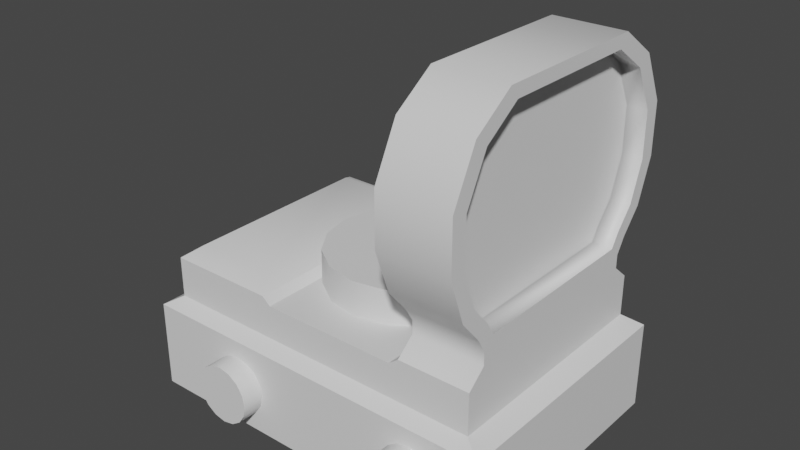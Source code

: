 # Source: sight.blend  (saved by Blender 2.81.16; exported with 4.5.12 LTS)
import bpy
from mathutils import Matrix  # noqa: F401  (used for matrix-valued properties, if any)

bpy.ops.wm.read_factory_settings(use_empty=True)
scene = bpy.context.scene
scene.name = 'Scene'

# ---- collections
col_collection = bpy.data.collections.new('Collection'); scene.collection.children.link(col_collection)

# ---- materials (node trees are filled in below, after node groups)
mat_none = bpy.data.materials.new('None')
mat_none.use_transparent_shadow = False

# ---- material node trees
mat_none.use_nodes = True; mat_none.node_tree.nodes.clear()
_N = mat_none.node_tree.nodes; _L = mat_none.node_tree.links
n0 = _N.new('ShaderNodeOutputMaterial'); n0.name = 'Material Output'; n0.location = (300, 300)
n1 = _N.new('ShaderNodeBsdfPrincipled'); n1.name = 'Principled BSDF'; n1.location = (10, 300)
n1.distribution = 'GGX'
n1.subsurface_method = 'BURLEY'
n1.inputs[3].default_value = 1.45
n1.inputs[27].default_value = (0.0, 0.0, 0.0, 1.0)
n1.inputs[28].default_value = 1.0
_L.new(n1.outputs[0], n0.inputs[0])
n0.is_active_output = True

# ---- world
world_world = bpy.data.worlds.new('World'); scene.world = world_world
world_world.use_nodes = True; world_world.node_tree.nodes.clear()
_N = world_world.node_tree.nodes; _L = world_world.node_tree.links
n0 = _N.new('ShaderNodeOutputWorld'); n0.name = 'World Output'; n0.location = (300, 300)
n1 = _N.new('ShaderNodeBackground'); n1.name = 'Background'; n1.location = (10, 300)
n1.inputs[0].default_value = (0.05088, 0.05088, 0.05088, 1.0)
_L.new(n1.outputs[0], n0.inputs[0])
n0.is_active_output = True
world_world.color = (0.05088, 0.05088, 0.05088)
world_world.use_sun_shadow = False
world_world.sun_shadow_jitter_overblur = 0.0

# ---- meshes
me_cylinder = bpy.data.meshes.new('Cylinder')
me_cylinder.from_pydata([(-0.09293, -0.1197, 0.0258), (-0.09293, -0.1412, 0.0258), (-0.08243, -0.1412, 0.02372), (-0.08243, -0.1197, 0.02372), (-0.07354, -0.1412, 0.01777), (-0.07354, -0.1197, 0.01777), (-0.06759, -0.1412, 0.008877), (-0.06759, -0.1197, 0.008877), (-0.06551, -0.1412, -0.001617), (-0.06551, -0.1197, -0.001617), (-0.06759, -0.1412, -0.01211), (-0.06759, -0.1197, -0.01211), (-0.07354, -0.1412, -0.02101), (-0.07354, -0.1197, -0.02101), (-0.08243, -0.1412, -0.02695), (-0.08243, -0.1197, -0.02695), (-0.09293, -0.1412, -0.02904), (-0.09293, -0.1197, -0.02904), (-0.1034, -0.1412, -0.02695), (-0.1034, -0.1197, -0.02695), (-0.1123, -0.1412, -0.02101), (-0.1123, -0.1197, -0.02101), (-0.1183, -0.1412, -0.01211), (-0.1183, -0.1197, -0.01211), (-0.1203, -0.1412, -0.001617), (-0.1203, -0.1197, -0.001617), (-0.1183, -0.1412, 0.008877), (-0.1183, -0.1197, 0.008877), (-0.1123, -0.1412, 0.01777), (-0.1123, -0.1197, 0.01777), (-0.1034, -0.1412, 0.02372), (-0.1034, -0.1197, 0.02372), (0.09293, -0.1197, 0.0258), (0.08243, -0.1197, 0.02372), (0.08243, -0.1412, 0.02372), (0.09293, -0.1412, 0.0258), (0.07354, -0.1197, 0.01777), (0.07354, -0.1412, 0.01777), (0.06759, -0.1197, 0.008877), (0.06759, -0.1412, 0.008877), (0.06551, -0.1197, -0.001617), (0.06551, -0.1412, -0.001617), (0.06759, -0.1197, -0.01211), (0.06759, -0.1412, -0.01211), (0.07354, -0.1197, -0.02101), (0.07354, -0.1412, -0.02101), (0.08243, -0.1197, -0.02695), (0.08243, -0.1412, -0.02695), (0.09293, -0.1197, -0.02904), (0.09293, -0.1412, -0.02904), (0.1034, -0.1197, -0.02695), (0.1034, -0.1412, -0.02695), (0.1123, -0.1197, -0.02101), (0.1123, -0.1412, -0.02101), (0.1183, -0.1197, -0.01211), (0.1183, -0.1412, -0.01211), (0.1203, -0.1197, -0.001617), (0.1203, -0.1412, -0.001617), (0.1183, -0.1197, 0.008877), (0.1183, -0.1412, 0.008877), (0.1123, -0.1197, 0.01777), (0.1123, -0.1412, 0.01777), (0.1034, -0.1412, 0.02372), (0.1034, -0.1197, 0.02372), (-0.09293, 0.1197, 0.0258), (-0.08243, 0.1197, 0.02372), (-0.08243, 0.1412, 0.02372), (-0.09293, 0.1412, 0.0258), (-0.07354, 0.1197, 0.01777), (-0.07354, 0.1412, 0.01777), (-0.06759, 0.1197, 0.008877), (-0.06759, 0.1412, 0.008877), (-0.06551, 0.1197, -0.001617), (-0.06551, 0.1412, -0.001617), (-0.06759, 0.1197, -0.01211), (-0.06759, 0.1412, -0.01211), (-0.07354, 0.1197, -0.02101), (-0.07354, 0.1412, -0.02101), (-0.08243, 0.1197, -0.02695), (-0.08243, 0.1412, -0.02695), (-0.09293, 0.1197, -0.02904), (-0.09293, 0.1412, -0.02904), (-0.1034, 0.1197, -0.02695), (-0.1034, 0.1412, -0.02695), (-0.1123, 0.1197, -0.02101), (-0.1123, 0.1412, -0.02101), (-0.1183, 0.1197, -0.01211), (-0.1183, 0.1412, -0.01211), (-0.1203, 0.1197, -0.001617), (-0.1203, 0.1412, -0.001617), (-0.1183, 0.1197, 0.008877), (-0.1183, 0.1412, 0.008877), (-0.1123, 0.1197, 0.01777), (-0.1123, 0.1412, 0.01777), (-0.1034, 0.1412, 0.02372), (-0.1034, 0.1197, 0.02372), (0.09293, 0.1197, 0.0258), (0.09293, 0.1412, 0.0258), (0.08243, 0.1412, 0.02372), (0.08243, 0.1197, 0.02372), (0.07354, 0.1412, 0.01777), (0.07354, 0.1197, 0.01777), (0.06759, 0.1412, 0.008877), (0.06759, 0.1197, 0.008877), (0.06551, 0.1412, -0.001617), (0.06551, 0.1197, -0.001617), (0.06759, 0.1412, -0.01211), (0.06759, 0.1197, -0.01211), (0.07354, 0.1412, -0.02101), (0.07354, 0.1197, -0.02101), (0.08243, 0.1412, -0.02695), (0.08243, 0.1197, -0.02695), (0.09293, 0.1412, -0.02904), (0.09293, 0.1197, -0.02904), (0.1034, 0.1412, -0.02695), (0.1034, 0.1197, -0.02695), (0.1123, 0.1412, -0.02101), (0.1123, 0.1197, -0.02101), (0.1183, 0.1412, -0.01211), (0.1183, 0.1197, -0.01211), (0.1203, 0.1412, -0.001617), (0.1203, 0.1197, -0.001617), (0.1183, 0.1412, 0.008877), (0.1183, 0.1197, 0.008877), (0.1123, 0.1412, 0.01777), (0.1123, 0.1197, 0.01777), (0.1034, 0.1412, 0.02372), (0.1034, 0.1197, 0.02372), (-0.1872, -0.1211, -0.04046), (-0.1872, -0.1211, 0.0417), (-0.1872, 0.1211, 0.0417), (-0.1872, 0.1211, -0.04046), (0.1566, 0.1211, -0.04046), (0.1566, 0.1211, 0.0417), (0.1566, -0.1211, 0.0417), (0.1566, -0.1211, -0.04046), (-0.1729, 0.1102, -0.051), (-0.1729, -0.1102, -0.051), (0.1394, 0.1092, 0.05121), (0.1394, -0.1092, 0.05121), (0.1394, -0.1111, 0.284), (0.1394, -0.1336, 0.2387), (0.1394, -0.1189, 0.2347), (0.1394, -0.09892, 0.2751), (-0.1716, -0.1092, 0.05121), (-0.1716, 0.1092, 0.05121), (0.1394, 0.1189, 0.1924), (0.1394, 0.1062, 0.1568), (0.1394, 0.1193, 0.1511), (0.1394, 0.1336, 0.1911), (0.06466, 0.1092, 0.08248), (-0.06219, 0.1092, 0.08248), (0.1423, -0.1102, -0.051), (0.1423, 0.1102, -0.051), (0.06466, -0.1092, 0.08248), (-0.06219, -0.1092, 0.08248), (0.1394, 0.09892, 0.2751), (0.1394, 0.1189, 0.2347), (0.1394, 0.1336, 0.2387), (0.1394, 0.1111, 0.284), (-0.07, -0.1092, 0.08929), (-0.07, 0.1092, 0.08929), (-0.08477, 0.09135, 0.09767), (-0.08477, -0.09135, 0.09767), (0.07367, -0.1111, 0.284), (0.07367, -0.09892, 0.2751), (0.07367, -0.1189, 0.2347), (0.07367, -0.1336, 0.2387), (0.1394, 0.09255, 0.116), (0.1394, 0.101, 0.1299), (0.1394, 0.08993, 0.1379), (0.1394, 0.08237, 0.1256), (0.07367, -0.08237, 0.1256), (0.07367, 0.08237, 0.1256), (0.07367, 0.09255, 0.116), (0.07367, 0.09255, 0.1035), (0.07367, -0.09255, 0.1035), (0.07367, -0.09255, 0.116), (0.07367, 0.1189, 0.2347), (0.07367, 0.1336, 0.2387), (0.07367, 0.1336, 0.1911), (0.07367, 0.1189, 0.1924), (0.1394, -0.06614, 0.2978), (0.1394, 0.06614, 0.2978), (0.1394, 0.07431, 0.3095), (0.1394, -0.07431, 0.3095), (0.07367, -0.07431, 0.3095), (0.07367, -0.06614, 0.2978), (0.1208, 0.1062, 0.1568), (0.1208, 0.1189, 0.1924), (0.07367, 0.1092, 0.08929), (0.1394, 0.1092, 0.08929), (0.07367, -0.1189, 0.1924), (0.07367, -0.1336, 0.1911), (0.1394, -0.1336, 0.1911), (0.1394, -0.1189, 0.1924), (0.1394, -0.09255, 0.1035), (0.1394, 0.09255, 0.1035), (0.1394, -0.09255, 0.116), (0.07367, -0.1092, 0.08929), (0.07367, 0.1062, 0.1568), (0.07367, 0.1193, 0.1511), (0.1394, -0.1062, 0.1568), (0.1208, -0.1062, 0.1568), (0.1208, -0.1189, 0.1924), (-0.1716, 0.1092, 0.08929), (-0.161, 0.09135, 0.09767), (-0.1716, -0.1092, 0.08929), (-0.161, -0.09135, 0.09767), (0.1394, -0.1092, 0.08929), (0.07367, 0.101, 0.1299), (0.07367, 0.07431, 0.3095), (0.07367, 0.06614, 0.2978), (0.09223, -0.09892, 0.2751), (0.09223, -0.06614, 0.2978), (0.1394, -0.101, 0.1299), (0.07367, -0.101, 0.1299), (0.07367, -0.1193, 0.1511), (0.1394, -0.1193, 0.1511), (0.07367, 0.1111, 0.284), (0.1394, -0.08993, 0.1379), (0.1394, -0.08237, 0.1256), (0.07367, 0.09892, 0.2751), (0.1208, 0.08237, 0.1256), (0.1208, 0.08993, 0.1379), (0.09223, 0.08237, 0.1256), (0.09223, -0.08237, 0.1256), (0.1208, 0.09892, 0.2751), (0.1208, 0.06614, 0.2978), (0.09223, 0.09892, 0.2751), (0.09223, 0.1189, 0.2347), (0.1208, 0.1189, 0.2347), (0.1208, -0.1189, 0.2347), (0.07367, -0.1062, 0.1568), (0.09223, 0.06614, 0.2978), (0.09223, -0.1189, 0.2347), (0.1208, -0.08993, 0.1379), (0.1208, -0.08237, 0.1256), (0.09223, -0.1062, 0.1568), (0.09223, -0.1189, 0.1924), (0.07367, -0.08993, 0.1379), (-0.001465, 0.0763, 0.07883), (-0.001465, 0.0763, 0.1145), (0.02773, 0.07049, 0.1145), (0.02773, 0.07049, 0.07883), (0.05249, 0.05395, 0.1145), (0.05249, 0.05395, 0.07883), (0.06903, 0.0292, 0.1145), (0.06903, 0.0292, 0.07883), (0.07483, -1.865e-08, 0.1145), (0.07483, -1.284e-08, 0.07883), (0.06903, -0.0292, 0.1145), (0.06903, -0.0292, 0.07883), (0.05249, -0.05395, 0.1145), (0.05249, -0.05395, 0.07883), (0.02773, -0.07049, 0.1145), (0.02773, -0.07049, 0.07883), (-0.001465, -0.0763, 0.1145), (-0.001465, -0.0763, 0.07883), (-0.03066, -0.07049, 0.1145), (-0.03066, -0.07049, 0.07883), (-0.05542, -0.05395, 0.1145), (-0.05542, -0.05395, 0.07883), (-0.07196, -0.0292, 0.1145), (-0.07196, -0.0292, 0.07883), (-0.07776, -1.865e-08, 0.1145), (-0.07776, -1.284e-08, 0.07883), (-0.07196, 0.0292, 0.1145), (-0.07196, 0.0292, 0.07883), (-0.05542, 0.05395, 0.1145), (-0.05542, 0.05395, 0.07883), (-0.03066, 0.07049, 0.1145), (-0.03066, 0.07049, 0.07883), (0.07367, 0.08993, 0.1379), (0.09223, -0.08993, 0.1379), (0.1208, -0.09892, 0.2751), (0.1208, -0.06614, 0.2978), (0.09223, 0.08993, 0.1379), (0.09223, 0.1062, 0.1568), (0.09223, 0.1189, 0.1924)], [], [(0, 1, 2, 3), (3, 2, 4, 5), (5, 4, 6, 7), (7, 6, 8, 9), (9, 8, 10, 11), (11, 10, 12, 13), (13, 12, 14, 15), (15, 14, 16, 17), (17, 16, 18, 19), (19, 18, 20, 21), (21, 20, 22, 23), (23, 22, 24, 25), (25, 24, 26, 27), (27, 26, 28, 29), (2, 1, 30, 28, 26, 24, 22, 20, 18, 16, 14, 12, 10, 8, 6, 4), (29, 28, 30, 31), (31, 30, 1, 0), (32, 33, 34, 35), (33, 36, 37, 34), (36, 38, 39, 37), (38, 40, 41, 39), (40, 42, 43, 41), (42, 44, 45, 43), (44, 46, 47, 45), (46, 48, 49, 47), (48, 50, 51, 49), (50, 52, 53, 51), (52, 54, 55, 53), (54, 56, 57, 55), (56, 58, 59, 57), (58, 60, 61, 59), (34, 37, 39, 41, 43, 45, 47, 49, 51, 53, 55, 57, 59, 61, 62, 35), (60, 63, 62, 61), (63, 32, 35, 62), (64, 65, 66, 67), (65, 68, 69, 66), (68, 70, 71, 69), (70, 72, 73, 71), (72, 74, 75, 73), (74, 76, 77, 75), (76, 78, 79, 77), (78, 80, 81, 79), (80, 82, 83, 81), (82, 84, 85, 83), (84, 86, 87, 85), (86, 88, 89, 87), (88, 90, 91, 89), (90, 92, 93, 91), (66, 69, 71, 73, 75, 77, 79, 81, 83, 85, 87, 89, 91, 93, 94, 67), (92, 95, 94, 93), (95, 64, 67, 94), (96, 97, 98, 99), (99, 98, 100, 101), (101, 100, 102, 103), (103, 102, 104, 105), (105, 104, 106, 107), (107, 106, 108, 109), (109, 108, 110, 111), (111, 110, 112, 113), (113, 112, 114, 115), (115, 114, 116, 117), (117, 116, 118, 119), (119, 118, 120, 121), (121, 120, 122, 123), (123, 122, 124, 125), (98, 97, 126, 124, 122, 120, 118, 116, 114, 112, 110, 108, 106, 104, 102, 100), (125, 124, 126, 127), (127, 126, 97, 96), (128, 129, 130, 131), (132, 133, 134, 135), (128, 131, 136, 137), (134, 133, 138, 139), (140, 141, 142, 143), (130, 129, 144, 145), (129, 134, 139, 144), (146, 147, 148, 149), (150, 138, 145, 151), (132, 135, 152, 153), (139, 154, 155, 144), (156, 157, 158, 159), (160, 161, 162, 163), (164, 165, 166, 167), (151, 161, 160, 155), (168, 169, 170, 171), (172, 173, 174, 175, 176, 177), (178, 179, 180, 181), (134, 129, 128, 135), (150, 151, 155, 154), (182, 183, 184, 185), (186, 187, 165, 164), (188, 147, 146, 189), (150, 190, 191, 138), (192, 193, 167, 166), (194, 195, 142, 141), (133, 132, 131, 130), (136, 153, 152, 137), (196, 197, 168, 198), (190, 150, 154, 199), (200, 181, 180, 201), (202, 203, 204, 195), (161, 205, 206, 162), (207, 160, 163, 208), (176, 196, 198, 177), (191, 190, 175, 197), (199, 209, 196, 176), (168, 174, 210, 169), (197, 175, 174, 168), (186, 211, 212, 187), (213, 165, 187, 214), (177, 198, 215, 216), (217, 218, 194, 193), (216, 215, 218, 217), (169, 210, 201, 148), (148, 201, 180, 149), (131, 132, 153, 136), (155, 160, 207, 144), (193, 194, 141, 167), (149, 180, 179, 158), (164, 140, 185, 186), (167, 141, 140, 164), (158, 179, 219, 159), (184, 211, 186, 185), (159, 219, 211, 184), (220, 215, 198, 221), (143, 182, 185, 140), (135, 128, 137, 152), (222, 219, 179, 178), (202, 195, 194, 218), (223, 171, 170, 224), (206, 208, 163, 162), (161, 151, 145, 205), (225, 173, 172, 226), (218, 215, 220, 202), (227, 156, 183, 228), (229, 222, 178, 230), (189, 146, 157, 231), (199, 154, 139, 209), (139, 138, 191, 197, 196, 209), (232, 142, 195, 204), (224, 170, 147, 188), (192, 233, 217, 193), (157, 146, 149, 158), (184, 183, 156, 159), (214, 187, 212, 234), (133, 130, 145, 138), (235, 166, 165, 213), (175, 190, 199, 176), (236, 220, 221, 237), (203, 202, 220, 236), (222, 212, 211, 219), (238, 233, 192, 239), (217, 233, 240, 216), (241, 242, 243, 244), (244, 243, 245, 246), (246, 245, 247, 248), (248, 247, 249, 250), (250, 249, 251, 252), (252, 251, 253, 254), (254, 253, 255, 256), (256, 255, 257, 258), (258, 257, 259, 260), (260, 259, 261, 262), (262, 261, 263, 264), (264, 263, 265, 266), (266, 265, 267, 268), (268, 267, 269, 270), (243, 242, 271, 269, 267, 265, 263, 261, 259, 257, 255, 253, 251, 249, 247, 245), (270, 269, 271, 272), (272, 271, 242, 241), (201, 210, 273, 200), (216, 240, 172, 177), (273, 210, 174, 173), (170, 169, 148, 147), (198, 168, 171, 221), (203, 238, 239, 204), (233, 238, 274, 240), (238, 203, 236, 274), (240, 274, 226, 172), (274, 236, 237, 226), (142, 232, 275, 143), (232, 235, 213, 275), (182, 276, 228, 183), (276, 214, 234, 228), (273, 277, 278, 200), (277, 224, 188, 278), (166, 235, 239, 192), (235, 232, 204, 239), (181, 279, 230, 178), (279, 189, 231, 230), (156, 227, 231, 157), (227, 229, 230, 231), (222, 229, 234, 212), (229, 227, 228, 234), (171, 223, 237, 221), (223, 225, 226, 237), (173, 225, 277, 273), (225, 223, 224, 277), (143, 275, 276, 182), (275, 213, 214, 276), (200, 278, 279, 181), (278, 188, 189, 279), (274, 277, 225, 226), (238, 278, 277, 274), (278, 238, 239, 279), (235, 230, 279, 239), (235, 213, 229, 230), (214, 234, 229, 213), (236, 237, 223, 224), (203, 236, 224, 188), (188, 189, 204, 203), (232, 204, 189, 231), (231, 227, 275, 232), (275, 227, 228, 276), (207, 205, 145, 144), (208, 206, 205, 207)])
me_cylinder.polygons.foreach_set('use_smooth', [True] * 215)
_k = set([(0, 3), (0, 31), (1, 2), (1, 30), (2, 4), (3, 5), (4, 6), (5, 7), (6, 8), (7, 9), (8, 10), (9, 11), (10, 12), (11, 13), (12, 14), (13, 15), (14, 16), (15, 17), (16, 18), (17, 19), (18, 20), (19, 21), (20, 22), (21, 23), (22, 24), (23, 25), (24, 26), (25, 27), (26, 28), (27, 29), (28, 30), (29, 31), (32, 33), (32, 63), (33, 36), (34, 35), (34, 37), (35, 62), (36, 38), (37, 39), (38, 40), (39, 41), (40, 42), (41, 43), (42, 44), (43, 45), (44, 46), (45, 47), (46, 48), (47, 49), (48, 50), (49, 51), (50, 52), (51, 53), (52, 54), (53, 55), (54, 56), (55, 57), (56, 58), (57, 59), (58, 60), (59, 61), (60, 63), (61, 62), (64, 65), (64, 95), (65, 68), (66, 67), (66, 69), (67, 94), (68, 70), (69, 71), (70, 72), (71, 73), (72, 74), (73, 75), (74, 76), (75, 77), (76, 78), (77, 79), (78, 80), (79, 81), (80, 82), (81, 83), (82, 84), (83, 85), (84, 86), (85, 87), (86, 88), (87, 89), (88, 90), (89, 91), (90, 92), (91, 93), (92, 95), (93, 94), (96, 99), (96, 127), (97, 98), (97, 126), (98, 100), (99, 101), (100, 102), (101, 103), (102, 104), (103, 105), (104, 106), (105, 107), (106, 108), (107, 109), (108, 110), (109, 111), (110, 112), (111, 113), (112, 114), (113, 115), (114, 116), (115, 117), (116, 118), (117, 119), (118, 120), (119, 121), (120, 122), (121, 123), (122, 124), (123, 125), (124, 126), (125, 127), (128, 129), (128, 131), (128, 135), (128, 137), (129, 130), (129, 134), (129, 144), (130, 131), (130, 133), (130, 145), (131, 132), (131, 136), (132, 133), (132, 135), (132, 153), (133, 134), (133, 138), (134, 135), (134, 139), (135, 152), (136, 137), (136, 153), (137, 152), (138, 139), (138, 145), (138, 191), (139, 144), (139, 209), (140, 141), (140, 185), (141, 194), (142, 143), (142, 195), (143, 182), (144, 145), (144, 207), (145, 205), (146, 147), (146, 157), (147, 170), (148, 149), (148, 169), (149, 158), (150, 151), (150, 154), (150, 190), (151, 155), (151, 161), (152, 153), (154, 155), (154, 199), (155, 160), (156, 157), (156, 183), (158, 159), (159, 184), (160, 161), (160, 207), (161, 205), (164, 167), (164, 186), (165, 166), (165, 187), (166, 192), (167, 193), (168, 169), (168, 197), (170, 171), (171, 221), (172, 173), (172, 240), (173, 273), (174, 175), (174, 210), (175, 190), (176, 177), (176, 199), (177, 216), (178, 181), (178, 222), (179, 180), (179, 219), (180, 201), (181, 200), (182, 183), (184, 185), (186, 211), (187, 212), (190, 191), (190, 199), (191, 197), (192, 233), (193, 217), (194, 218), (195, 202), (196, 198), (196, 209), (198, 215), (199, 209), (200, 273), (201, 210), (202, 220), (205, 206), (206, 208), (207, 208), (211, 219), (212, 222), (215, 218), (216, 217), (220, 221), (233, 240), (241, 244), (241, 272), (242, 243), (242, 271), (243, 245), (244, 246), (245, 247), (246, 248), (247, 249), (248, 250), (249, 251), (250, 252), (251, 253), (252, 254), (253, 255), (254, 256), (255, 257), (256, 258), (257, 259), (258, 260), (259, 261), (260, 262), (261, 263), (262, 264), (263, 265), (264, 266), (265, 267), (266, 268), (267, 269), (268, 270), (269, 271), (270, 272)])
me_cylinder.attributes.new('sharp_edge', 'BOOLEAN', 'EDGE').data.foreach_set('value', [ (min(e.vertices), max(e.vertices)) in _k for e in me_cylinder.edges])
_uv = me_cylinder.uv_layers.new(name='UVMap')
_uv.uv.foreach_set('vector', [0.7198, 0.1351, 0.7019, 0.1351, 0.7019, 0.1262, 0.7198, 0.1262, 0.7198, 0.1262, 0.7019, 0.1262, 0.7019, 0.1173, 0.7198, 0.1173, 0.7198, 0.1173, 0.7019, 0.1173, 0.7019, 0.1084, 0.7198, 0.1084, 0.7198, 0.1084, 0.7019, 0.1084, 0.7019, 0.09949, 0.7198, 0.09949, 0.7198, 0.09949, 0.7019, 0.09949, 0.7019, 0.09058, 0.7198, 0.09058, 0.7198, 0.09058, 0.7019, 0.09058, 0.7019, 0.08167, 0.7198, 0.08167, 0.7198, 0.08167, 0.7019, 0.08167, 0.7019, 0.07276, 0.7198, 0.07276, 0.7198, 0.07276, 0.7019, 0.07276, 0.7019, 0.06385, 0.7198, 0.06385, 0.7198, 0.2064, 0.7019, 0.2064, 0.7019, 0.1975, 0.7198, 0.1975, 0.7198, 0.1975, 0.7019, 0.1975, 0.7019, 0.1886, 0.7198, 0.1886, 0.7198, 0.1886, 0.7019, 0.1886, 0.7019, 0.1797, 0.7198, 0.1797, 0.7198, 0.1797, 0.7019, 0.1797, 0.7019, 0.1708, 0.7198, 0.1708, 0.7198, 0.1708, 0.7019, 0.1708, 0.7019, 0.1618, 0.7198, 0.1618, 0.7198, 0.1618, 0.7019, 0.1618, 0.7019, 0.1529, 0.7198, 0.1529, 0.6985, 0.1269, 0.7019, 0.1351, 0.7019, 0.144, 0.6985, 0.1523, 0.6922, 0.1586, 0.6839, 0.162, 0.675, 0.162, 0.6668, 0.1586, 0.6605, 0.1523, 0.6571, 0.144, 0.6571, 0.1351, 0.6605, 0.1269, 0.6668, 0.1206, 0.675, 0.1172, 0.6839, 0.1172, 0.6922, 0.1206, 0.7198, 0.1529, 0.7019, 0.1529, 0.7019, 0.144, 0.7198, 0.144, 0.7198, 0.144, 0.7019, 0.144, 0.7019, 0.1351, 0.7198, 0.1351, 0.8317, 0.1327, 0.8317, 0.1416, 0.8139, 0.1416, 0.8139, 0.1327, 0.8317, 0.1416, 0.8317, 0.1505, 0.8139, 0.1505, 0.8139, 0.1416, 0.8317, 0.1505, 0.8317, 0.1594, 0.8139, 0.1594, 0.8139, 0.1505, 0.8317, 0.1594, 0.8317, 0.1683, 0.8139, 0.1683, 0.8139, 0.1594, 0.8317, 0.1683, 0.8317, 0.1772, 0.8139, 0.1772, 0.8139, 0.1683, 0.8317, 0.1772, 0.8317, 0.1861, 0.8139, 0.1861, 0.8139, 0.1772, 0.8317, 0.1861, 0.8317, 0.195, 0.8139, 0.195, 0.8139, 0.1861, 0.8317, 0.195, 0.8317, 0.2039, 0.8139, 0.2039, 0.8139, 0.195, 0.8317, 0.06139, 0.8317, 0.0703, 0.8139, 0.0703, 0.8139, 0.06139, 0.8317, 0.0703, 0.8317, 0.07921, 0.8139, 0.07921, 0.8139, 0.0703, 0.8317, 0.07921, 0.8317, 0.08812, 0.8139, 0.08812, 0.8139, 0.07921, 0.8317, 0.08812, 0.8317, 0.09702, 0.8139, 0.09702, 0.8139, 0.08812, 0.8317, 0.09702, 0.8317, 0.1059, 0.8139, 0.1059, 0.8139, 0.09702, 0.8317, 0.1059, 0.8317, 0.1148, 0.8139, 0.1148, 0.8139, 0.1059, 0.8139, 0.1416, 0.8104, 0.1498, 0.8041, 0.1561, 0.7959, 0.1595, 0.787, 0.1595, 0.7788, 0.1561, 0.7725, 0.1498, 0.7691, 0.1416, 0.7691, 0.1327, 0.7725, 0.1244, 0.7788, 0.1181, 0.787, 0.1147, 0.7959, 0.1147, 0.8041, 0.1181, 0.8104, 0.1244, 0.8139, 0.1327, 0.8317, 0.1148, 0.8317, 0.1237, 0.8139, 0.1237, 0.8139, 0.1148, 0.8317, 0.1237, 0.8317, 0.1327, 0.8139, 0.1327, 0.8139, 0.1237, 0.7198, 0.3234, 0.7198, 0.3323, 0.7019, 0.3323, 0.7019, 0.3234, 0.7198, 0.3323, 0.7198, 0.3412, 0.7019, 0.3412, 0.7019, 0.3323, 0.7198, 0.3412, 0.7198, 0.3501, 0.7019, 0.3501, 0.7019, 0.3412, 0.7198, 0.3501, 0.7198, 0.359, 0.7019, 0.359, 0.7019, 0.3501, 0.7198, 0.359, 0.7198, 0.3679, 0.7019, 0.3679, 0.7019, 0.359, 0.7198, 0.3679, 0.7198, 0.3768, 0.7019, 0.3768, 0.7019, 0.3679, 0.7198, 0.3768, 0.7198, 0.3857, 0.7019, 0.3857, 0.7019, 0.3768, 0.7198, 0.3857, 0.7198, 0.3946, 0.7019, 0.3946, 0.7019, 0.3857, 0.7198, 0.2521, 0.7198, 0.261, 0.7019, 0.261, 0.7019, 0.2521, 0.7198, 0.261, 0.7198, 0.2699, 0.7019, 0.2699, 0.7019, 0.261, 0.7198, 0.2699, 0.7198, 0.2788, 0.7019, 0.2788, 0.7019, 0.2699, 0.7198, 0.2788, 0.7198, 0.2877, 0.7019, 0.2877, 0.7019, 0.2788, 0.7198, 0.2877, 0.7198, 0.2966, 0.7019, 0.2966, 0.7019, 0.2877, 0.7198, 0.2966, 0.7198, 0.3056, 0.7019, 0.3056, 0.7019, 0.2966, 0.6985, 0.3316, 0.6922, 0.3379, 0.6839, 0.3413, 0.675, 0.3413, 0.6668, 0.3379, 0.6605, 0.3316, 0.6571, 0.3234, 0.6571, 0.3145, 0.6605, 0.3062, 0.6668, 0.2999, 0.675, 0.2965, 0.6839, 0.2965, 0.6922, 0.2999, 0.6985, 0.3062, 0.7019, 0.3145, 0.7019, 0.3234, 0.7198, 0.3056, 0.7198, 0.3145, 0.7019, 0.3145, 0.7019, 0.3056, 0.7198, 0.3145, 0.7198, 0.3234, 0.7019, 0.3234, 0.7019, 0.3145, 0.8317, 0.3234, 0.8139, 0.3234, 0.8139, 0.3145, 0.8317, 0.3145, 0.8317, 0.3145, 0.8139, 0.3145, 0.8139, 0.3056, 0.8317, 0.3056, 0.8317, 0.3056, 0.8139, 0.3056, 0.8139, 0.2966, 0.8317, 0.2966, 0.8317, 0.2966, 0.8139, 0.2966, 0.8139, 0.2877, 0.8317, 0.2877, 0.8317, 0.2877, 0.8139, 0.2877, 0.8139, 0.2788, 0.8317, 0.2788, 0.8317, 0.2788, 0.8139, 0.2788, 0.8139, 0.2699, 0.8317, 0.2699, 0.8317, 0.2699, 0.8139, 0.2699, 0.8139, 0.261, 0.8317, 0.261, 0.8317, 0.261, 0.8139, 0.261, 0.8139, 0.2521, 0.8317, 0.2521, 0.8317, 0.3946, 0.8139, 0.3946, 0.8139, 0.3857, 0.8317, 0.3857, 0.8317, 0.3857, 0.8139, 0.3857, 0.8139, 0.3768, 0.8317, 0.3768, 0.8317, 0.3768, 0.8139, 0.3768, 0.8139, 0.3679, 0.8317, 0.3679, 0.8317, 0.3679, 0.8139, 0.3679, 0.8139, 0.359, 0.8317, 0.359, 0.8317, 0.359, 0.8139, 0.359, 0.8139, 0.3501, 0.8317, 0.3501, 0.8317, 0.3501, 0.8139, 0.3501, 0.8139, 0.3412, 0.8317, 0.3412, 0.8139, 0.3145, 0.8139, 0.3234, 0.8104, 0.3316, 0.8041, 0.3379, 0.7959, 0.3413, 0.787, 0.3413, 0.7788, 0.3379, 0.7725, 0.3316, 0.7691, 0.3234, 0.7691, 0.3145, 0.7725, 0.3062, 0.7788, 0.2999, 0.787, 0.2965, 0.7959, 0.2965, 0.8041, 0.2999, 0.8104, 0.3062, 0.8317, 0.3412, 0.8139, 0.3412, 0.8139, 0.3323, 0.8317, 0.3323, 0.8317, 0.3323, 0.8139, 0.3323, 0.8139, 0.3234, 0.8317, 0.3234, 0.9007, 0.3014, 0.9691, 0.3014, 0.9691, 0.503, 0.9007, 0.503, 0.9007, 0.7892, 0.9691, 0.7892, 0.9691, 0.9908, 0.9007, 0.9908, 0.9007, 0.3014, 0.9007, 0.503, 0.8859, 0.494, 0.8859, 0.3105, 0.9691, 0.9908, 0.9691, 0.7892, 0.9854, 0.7991, 0.9854, 0.981, 0.4434, 0.7605, 0.4621, 0.7982, 0.4499, 0.8015, 0.4332, 0.7679, 0.9691, 0.503, 0.9691, 0.3014, 0.9843, 0.3113, 0.9843, 0.4931, 0.9691, 0.3014, 0.9691, 0.0152, 0.9817, 0.02949, 0.9817, 0.2884, 0.2519, 0.8368, 0.2624, 0.8664, 0.2515, 0.8711, 0.2397, 0.8379, 0.06345, 0.677, 0.03741, 0.7393, 0.03741, 0.4803, 0.06345, 0.5714, 0.9007, 0.7892, 0.9007, 0.9908, 0.8859, 0.9818, 0.8859, 0.7983, 0.6643, 0.7393, 0.6383, 0.677, 0.6383, 0.5714, 0.6643, 0.4803, 0.2685, 0.7679, 0.2519, 0.8015, 0.2397, 0.7982, 0.2583, 0.7605, 0.4418, 0.3775, 0.2599, 0.3775, 0.2748, 0.354, 0.4269, 0.354, 0.4434, 0.6633, 0.4332, 0.6559, 0.4499, 0.6223, 0.4621, 0.6256, 0.2599, 0.3862, 0.2599, 0.3775, 0.4418, 0.3775, 0.4418, 0.3862, 0.2738, 0.9004, 0.2667, 0.8888, 0.276, 0.8821, 0.2823, 0.8924, 0.4195, 0.5314, 0.2823, 0.5314, 0.2738, 0.5234, 0.2738, 0.5131, 0.4279, 0.5131, 0.4279, 0.5234, 0.2519, 0.6223, 0.2397, 0.6256, 0.2397, 0.5859, 0.2519, 0.587, 0.9691, 0.0152, 0.9691, 0.3014, 0.9007, 0.3014, 0.9007, 0.0152, 0.2599, 0.4918, 0.2599, 0.3862, 0.4418, 0.3862, 0.4418, 0.4918, 0.4059, 0.749, 0.2958, 0.749, 0.289, 0.7393, 0.4127, 0.7393, 0.4127, 0.6845, 0.4059, 0.6748, 0.4332, 0.6559, 0.4434, 0.6633, 0.524, 0.1797, 0.5057, 0.1797, 0.5057, 0.1482, 0.524, 0.1482, 0.06345, 0.677, 0.06911, 0.6845, 0.06911, 0.7393, 0.03741, 0.7393, 0.4499, 0.587, 0.4621, 0.5859, 0.4621, 0.6256, 0.4499, 0.6223, 0.4621, 0.8379, 0.4499, 0.8368, 0.4499, 0.8015, 0.4621, 0.7982, 0.9691, 0.7892, 0.9007, 0.7892, 0.9007, 0.503, 0.9691, 0.503, 0.8881, 0.5149, 0.8881, 0.7773, 0.7045, 0.7773, 0.7045, 0.5149, 0.4279, 0.9108, 0.2738, 0.9108, 0.2738, 0.9004, 0.4279, 0.9004, 0.2599, 0.5012, 0.2599, 0.4918, 0.4418, 0.4918, 0.4418, 0.5012, 0.2624, 0.5574, 0.2519, 0.587, 0.2397, 0.5859, 0.2515, 0.5527, 0.5057, 0.3825, 0.524, 0.3825, 0.524, 0.4139, 0.5057, 0.4139, 0.06911, 0.5649, 0.06911, 0.4803, 0.09408, 0.4784, 0.09408, 0.5526, 0.6326, 0.4803, 0.6326, 0.5649, 0.6077, 0.5526, 0.6077, 0.4784, 0.6144, 0.6845, 0.6144, 0.7393, 0.604, 0.7393, 0.604, 0.6845, 0.06911, 0.7393, 0.06911, 0.6845, 0.08736, 0.6845, 0.08736, 0.7393, 0.6326, 0.6845, 0.6326, 0.7393, 0.6144, 0.7393, 0.6144, 0.6845, 0.09775, 0.7393, 0.09775, 0.6845, 0.1113, 0.6845, 0.1113, 0.7393, 0.08736, 0.7393, 0.08736, 0.6845, 0.09775, 0.6845, 0.09775, 0.7393, 0.4127, 0.6845, 0.289, 0.6845, 0.2958, 0.6748, 0.4059, 0.6748, 0.5422, 0.4867, 0.5604, 0.4867, 0.5604, 0.5199, 0.5422, 0.5199, 0.604, 0.6845, 0.604, 0.7393, 0.5905, 0.7393, 0.5905, 0.6845, 0.5671, 0.6845, 0.5671, 0.7393, 0.5318, 0.7393, 0.5318, 0.6845, 0.5905, 0.6845, 0.5905, 0.7393, 0.5671, 0.7393, 0.5671, 0.6845, 0.1113, 0.7393, 0.1113, 0.6845, 0.1346, 0.6845, 0.1346, 0.7393, 0.1346, 0.7393, 0.1346, 0.6845, 0.17, 0.6845, 0.17, 0.7393, 0.9007, 0.503, 0.9007, 0.7892, 0.8881, 0.7773, 0.8881, 0.5149, 0.6383, 0.5714, 0.6326, 0.5649, 0.6326, 0.4803, 0.6643, 0.4803, 0.5318, 0.6845, 0.5318, 0.7393, 0.4922, 0.7393, 0.4922, 0.6845, 0.17, 0.7393, 0.17, 0.6845, 0.2096, 0.6845, 0.2096, 0.7393, 0.45, 0.6845, 0.45, 0.7393, 0.4127, 0.7393, 0.4127, 0.6845, 0.4922, 0.6845, 0.4922, 0.7393, 0.45, 0.7393, 0.45, 0.6845, 0.2096, 0.7393, 0.2096, 0.6845, 0.2517, 0.6845, 0.2517, 0.7393, 0.289, 0.7393, 0.289, 0.6845, 0.4127, 0.6845, 0.4127, 0.7393, 0.2517, 0.7393, 0.2517, 0.6845, 0.289, 0.6845, 0.289, 0.7393, 0.4258, 0.8821, 0.435, 0.8888, 0.4279, 0.9004, 0.4195, 0.8924, 0.4332, 0.7679, 0.4059, 0.749, 0.4127, 0.7393, 0.4434, 0.7605, 0.9007, 0.0152, 0.9007, 0.3014, 0.8881, 0.2895, 0.8881, 0.02709, 0.2685, 0.6559, 0.2583, 0.6633, 0.2397, 0.6256, 0.2519, 0.6223, 0.4393, 0.8664, 0.4499, 0.8368, 0.4621, 0.8379, 0.4502, 0.8711, 0.524, 0.2125, 0.5057, 0.2125, 0.5057, 0.2004, 0.524, 0.2004, 0.2748, 0.2798, 0.4269, 0.2798, 0.4269, 0.354, 0.2748, 0.354, 0.06911, 0.5649, 0.06345, 0.5714, 0.03741, 0.4803, 0.06911, 0.4803, 0.5422, 0.2125, 0.5604, 0.2125, 0.5604, 0.3496, 0.5422, 0.3496, 0.4502, 0.8711, 0.435, 0.8888, 0.4258, 0.8821, 0.4393, 0.8664, 0.524, 0.07546, 0.5057, 0.07546, 0.5057, 0.04227, 0.524, 0.04227, 0.5422, 0.07546, 0.5604, 0.07546, 0.5604, 0.113, 0.5422, 0.113, 0.524, 0.1482, 0.5057, 0.1482, 0.5057, 0.113, 0.524, 0.113, 0.6326, 0.6845, 0.6383, 0.677, 0.6643, 0.7393, 0.6326, 0.7393, 0.4418, 0.9543, 0.2599, 0.9543, 0.2599, 0.9226, 0.2738, 0.9108, 0.4279, 0.9108, 0.4418, 0.9226, 0.524, 0.4492, 0.5057, 0.4492, 0.5057, 0.4139, 0.524, 0.4139, 0.524, 0.2004, 0.5057, 0.2004, 0.5057, 0.1797, 0.524, 0.1797, 0.4499, 0.587, 0.4393, 0.5574, 0.4502, 0.5527, 0.4621, 0.5859, 0.2519, 0.8015, 0.2519, 0.8368, 0.2397, 0.8379, 0.2397, 0.7982, 0.289, 0.7393, 0.2958, 0.749, 0.2685, 0.7679, 0.2583, 0.7605, 0.5422, 0.5199, 0.5604, 0.5199, 0.5604, 0.63, 0.5422, 0.63, 0.9691, 0.7892, 0.9691, 0.503, 0.9817, 0.516, 0.9817, 0.7749, 0.5422, 0.4492, 0.5604, 0.4492, 0.5604, 0.4867, 0.5422, 0.4867, 0.2738, 0.5131, 0.2599, 0.5012, 0.4418, 0.5012, 0.4279, 0.5131, 0.524, 0.3617, 0.5057, 0.3617, 0.5057, 0.3496, 0.524, 0.3496, 0.524, 0.3825, 0.5057, 0.3825, 0.5057, 0.3617, 0.524, 0.3617, 0.2685, 0.6559, 0.2958, 0.6748, 0.289, 0.6845, 0.2583, 0.6633, 0.5422, 0.3825, 0.5604, 0.3825, 0.5604, 0.4139, 0.5422, 0.4139, 0.4502, 0.5527, 0.4393, 0.5574, 0.4258, 0.5417, 0.435, 0.535, 0.1933, 0.4527, 0.1636, 0.4527, 0.1636, 0.4279, 0.1933, 0.4279, 0.1933, 0.4279, 0.1636, 0.4279, 0.1636, 0.4031, 0.1933, 0.4031, 0.1933, 0.4031, 0.1636, 0.4031, 0.1636, 0.3783, 0.1933, 0.3783, 0.1933, 0.3783, 0.1636, 0.3783, 0.1636, 0.3535, 0.1933, 0.3535, 0.1933, 0.3535, 0.1636, 0.3535, 0.1636, 0.3287, 0.1933, 0.3287, 0.1933, 0.3287, 0.1636, 0.3287, 0.1636, 0.3039, 0.1933, 0.3039, 0.1933, 0.3039, 0.1636, 0.3039, 0.1636, 0.2792, 0.1933, 0.2792, 0.1933, 0.2792, 0.1636, 0.2792, 0.1636, 0.2544, 0.1933, 0.2544, 0.1933, 0.2544, 0.1636, 0.2544, 0.1636, 0.2296, 0.1933, 0.2296, 0.1933, 0.2296, 0.1636, 0.2296, 0.1636, 0.2048, 0.1933, 0.2048, 0.1933, 0.2048, 0.1636, 0.2048, 0.1636, 0.18, 0.1933, 0.18, 0.1933, 0.18, 0.1636, 0.18, 0.1636, 0.1552, 0.1933, 0.1552, 0.1933, 0.1552, 0.1636, 0.1552, 0.1636, 0.1304, 0.1933, 0.1304, 0.1933, 0.1304, 0.1636, 0.1304, 0.1636, 0.1057, 0.1933, 0.1057, 0.066, 0.1148, 0.0889, 0.1053, 0.1137, 0.1053, 0.1366, 0.1148, 0.1541, 0.1323, 0.1636, 0.1552, 0.1636, 0.18, 0.1541, 0.2029, 0.1366, 0.2204, 0.1137, 0.2299, 0.0889, 0.2299, 0.066, 0.2204, 0.04847, 0.2029, 0.03899, 0.18, 0.03899, 0.1552, 0.04847, 0.1323, 0.1933, 0.1057, 0.1636, 0.1057, 0.1636, 0.08086, 0.1933, 0.08086, 0.1933, 0.4775, 0.1636, 0.4775, 0.1636, 0.4527, 0.1933, 0.4527, 0.2515, 0.5527, 0.2667, 0.535, 0.276, 0.5417, 0.2624, 0.5574, 0.435, 0.535, 0.4258, 0.5417, 0.4195, 0.5314, 0.4279, 0.5234, 0.276, 0.5417, 0.2667, 0.535, 0.2738, 0.5234, 0.2823, 0.5314, 0.276, 0.8821, 0.2667, 0.8888, 0.2515, 0.8711, 0.2624, 0.8664, 0.4279, 0.9004, 0.2738, 0.9004, 0.2823, 0.8924, 0.4195, 0.8924, 0.524, 0.3825, 0.5422, 0.3825, 0.5422, 0.4139, 0.524, 0.4139, 0.5604, 0.3825, 0.5422, 0.3825, 0.5422, 0.3617, 0.5604, 0.3617, 0.5422, 0.3825, 0.524, 0.3825, 0.524, 0.3617, 0.5422, 0.3617, 0.5604, 0.3617, 0.5422, 0.3617, 0.5422, 0.3496, 0.5604, 0.3496, 0.5422, 0.3617, 0.524, 0.3617, 0.524, 0.3496, 0.5422, 0.3496, 0.5057, 0.4492, 0.524, 0.4492, 0.524, 0.4867, 0.5057, 0.4867, 0.524, 0.4492, 0.5422, 0.4492, 0.5422, 0.4867, 0.524, 0.4867, 0.5057, 0.5199, 0.524, 0.5199, 0.524, 0.63, 0.5057, 0.63, 0.524, 0.5199, 0.5422, 0.5199, 0.5422, 0.63, 0.524, 0.63, 0.5604, 0.2004, 0.5422, 0.2004, 0.5422, 0.1797, 0.5604, 0.1797, 0.5422, 0.2004, 0.524, 0.2004, 0.524, 0.1797, 0.5422, 0.1797, 0.5604, 0.4492, 0.5422, 0.4492, 0.5422, 0.4139, 0.5604, 0.4139, 0.5422, 0.4492, 0.524, 0.4492, 0.524, 0.4139, 0.5422, 0.4139, 0.5604, 0.1482, 0.5422, 0.1482, 0.5422, 0.113, 0.5604, 0.113, 0.5422, 0.1482, 0.524, 0.1482, 0.524, 0.113, 0.5422, 0.113, 0.5057, 0.07546, 0.524, 0.07546, 0.524, 0.113, 0.5057, 0.113, 0.524, 0.07546, 0.5422, 0.07546, 0.5422, 0.113, 0.524, 0.113, 0.5604, 0.07546, 0.5422, 0.07546, 0.5422, 0.04227, 0.5604, 0.04227, 0.5422, 0.07546, 0.524, 0.07546, 0.524, 0.04227, 0.5422, 0.04227, 0.5057, 0.2125, 0.524, 0.2125, 0.524, 0.3496, 0.5057, 0.3496, 0.524, 0.2125, 0.5422, 0.2125, 0.5422, 0.3496, 0.524, 0.3496, 0.5604, 0.2125, 0.5422, 0.2125, 0.5422, 0.2004, 0.5604, 0.2004, 0.5422, 0.2125, 0.524, 0.2125, 0.524, 0.2004, 0.5422, 0.2004, 0.5057, 0.4867, 0.524, 0.4867, 0.524, 0.5199, 0.5057, 0.5199, 0.524, 0.4867, 0.5422, 0.4867, 0.5422, 0.5199, 0.524, 0.5199, 0.5604, 0.1797, 0.5422, 0.1797, 0.5422, 0.1482, 0.5604, 0.1482, 0.5422, 0.1797, 0.524, 0.1797, 0.524, 0.1482, 0.5422, 0.1482, 0.6681, 0.7815, 0.5183, 0.7815, 0.5246, 0.7712, 0.6618, 0.7712, 0.6816, 0.7972, 0.5047, 0.7972, 0.5183, 0.7815, 0.6681, 0.7815, 0.5047, 0.7972, 0.6816, 0.7972, 0.6922, 0.8268, 0.4942, 0.8268, 0.6922, 0.8621, 0.4942, 0.8621, 0.4942, 0.8268, 0.6922, 0.8268, 0.6922, 0.8621, 0.6756, 0.8957, 0.5108, 0.8957, 0.4942, 0.8621, 0.6483, 0.9146, 0.5381, 0.9146, 0.5108, 0.8957, 0.6756, 0.8957, 0.0476, 0.7815, 0.05389, 0.7712, 0.1911, 0.7712, 0.1974, 0.7815, 0.03404, 0.7972, 0.0476, 0.7815, 0.1974, 0.7815, 0.2109, 0.7972, 0.2109, 0.7972, 0.2215, 0.8268, 0.02348, 0.8268, 0.03404, 0.7972, 0.02348, 0.8621, 0.02348, 0.8268, 0.2215, 0.8268, 0.2215, 0.8621, 0.2215, 0.8621, 0.2049, 0.8957, 0.04011, 0.8957, 0.02348, 0.8621, 0.04011, 0.8957, 0.2049, 0.8957, 0.1776, 0.9146, 0.06741, 0.9146, 0.4419, 0.2685, 0.2594, 0.2685, 0.2594, 0.2367, 0.4419, 0.2367, 0.427, 0.2797, 0.2743, 0.2797, 0.2594, 0.2685, 0.4419, 0.2685])
me_cylinder.materials.append(mat_none)
me_cylinder.use_remesh_fix_poles = True
me_cylinder.use_remesh_preserve_attributes = False
me_cylinder.use_mirror_vertex_groups = False
me_cylinder.update()
me_cylinder.normals_split_custom_set([tuple(v) for v in zip(*[iter([-9.198e-06, -1.649e-07, 1.0, -9.198e-06, -1.649e-07, 1.0, 0.3827, -1.96e-07, 0.9239, 0.3827, -1.96e-07, 0.9239, 0.3827, -1.96e-07, 0.9239, 0.3827, -1.96e-07, 0.9239, 0.7071, -1.895e-07, 0.7071, 0.7071, -1.895e-07, 0.7071, 0.7071, -1.895e-07, 0.7071, 0.7071, -1.895e-07, 0.7071, 0.9239, -7.91e-08, 0.3827, 0.9239, -7.91e-08, 0.3827, 0.9239, -7.91e-08, 0.3827, 0.9239, -7.91e-08, 0.3827, 1.0, 5.001e-08, -9.14e-06, 1.0, 5.001e-08, -9.082e-06, 1.0, 5.001e-08, -9.082e-06, 1.0, 5.001e-08, -9.14e-06, 0.9239, 1.333e-07, -0.3827, 0.9239, 1.333e-07, -0.3827, 0.9239, 1.333e-07, -0.3827, 0.9239, 1.333e-07, -0.3827, 0.7071, 1.913e-07, -0.7071, 0.7071, 1.913e-07, -0.7071, 0.7071, 1.913e-07, -0.7071, 0.7071, 1.913e-07, -0.7071, 0.3827, 1.902e-07, -0.9239, 0.3827, 1.902e-07, -0.9239, 0.3827, 1.902e-07, -0.9239, 0.3827, 1.902e-07, -0.9239, -9.189e-06, 1.699e-07, -1.0, -9.198e-06, 1.699e-07, -1.0, -9.198e-06, 1.699e-07, -1.0, -9.189e-06, 1.699e-07, -1.0, -0.3827, 1.042e-07, -0.9239, -0.3827, 1.042e-07, -0.9239, -0.3827, 1.042e-07, -0.9239, -0.3827, 1.042e-07, -0.9239, -0.7071, -3.139e-08, -0.7071, -0.7071, -3.139e-08, -0.7071, -0.7071, -3.139e-08, -0.7071, -0.7071, -3.139e-08, -0.7071, -0.9239, -1.252e-07, -0.3827, -0.9239, -1.252e-07, -0.3827, -0.9239, -1.252e-07, -0.3827, -0.9239, -1.252e-07, -0.3827, -1.0, -1.252e-07, -9.16e-06, -1.0, -1.252e-07, -9.102e-06, -1.0, -1.252e-07, -9.102e-06, -1.0, -1.252e-07, -9.16e-06, -0.9239, -1.605e-07, 0.3827, -0.9239, -1.605e-07, 0.3827, -0.9239, -1.605e-07, 0.3827, -0.9239, -1.605e-07, 0.3827, -0.7071, -1.54e-07, 0.7071, -0.7071, -1.54e-07, 0.7071, 0.0, -1.0, 1.011e-07, 0.0, -1.0, 1.011e-07, 0.0, -1.0, 1.011e-07, 0.0, -1.0, 1.011e-07, 0.0, -1.0, 1.011e-07, 0.0, -1.0, 1.011e-07, 0.0, -1.0, 1.011e-07, 0.0, -1.0, 1.011e-07, 0.0, -1.0, 1.011e-07, 0.0, -1.0, 1.011e-07, 0.0, -1.0, 1.011e-07, 0.0, -1.0, 1.011e-07, 0.0, -1.0, 1.011e-07, 0.0, -1.0, 1.011e-07, 0.0, -1.0, 1.011e-07, 0.0, -1.0, 1.011e-07, -0.7071, -1.54e-07, 0.7071, -0.7071, -1.54e-07, 0.7071, -0.3827, -1.206e-07, 0.9239, -0.3827, -1.206e-07, 0.9239, -0.3827, -1.206e-07, 0.9239, -0.3827, -1.206e-07, 0.9239, -9.198e-06, -1.649e-07, 1.0, -9.198e-06, -1.649e-07, 1.0, 9.198e-06, -1.614e-07, 1.0, -0.3827, -2.259e-07, 0.9239, -0.3827, -2.259e-07, 0.9239, 9.198e-06, -1.614e-07, 1.0, -0.3827, -2.259e-07, 0.9239, -0.7071, -2.582e-07, 0.7071, -0.7071, -2.582e-07, 0.7071, -0.3827, -2.259e-07, 0.9239, -0.7071, -2.582e-07, 0.7071, -0.9239, -1.291e-07, 0.3827, -0.9239, -1.291e-07, 0.3827, -0.7071, -2.582e-07, 0.7071, -0.9239, -1.291e-07, 0.3827, -1.0, 0.0, -9.082e-06, -1.0, 0.0, -9.14e-06, -0.9239, -1.291e-07, 0.3827, -1.0, 0.0, -9.082e-06, -0.9239, 1.291e-07, -0.3827, -0.9239, 1.291e-07, -0.3827, -1.0, 0.0, -9.14e-06, -0.9239, 1.291e-07, -0.3827, -0.7071, 2.582e-07, -0.7071, -0.7071, 2.582e-07, -0.7071, -0.9239, 1.291e-07, -0.3827, -0.7071, 2.582e-07, -0.7071, -0.3827, 2.259e-07, -0.9239, -0.3827, 2.259e-07, -0.9239, -0.7071, 2.582e-07, -0.7071, -0.3827, 2.259e-07, -0.9239, 9.198e-06, 1.614e-07, -1.0, 9.189e-06, 1.614e-07, -1.0, -0.3827, 2.259e-07, -0.9239, 9.198e-06, 1.614e-07, -1.0, 0.3827, 6.456e-08, -0.9239, 0.3827, 6.456e-08, -0.9239, 9.189e-06, 1.614e-07, -1.0, 0.3827, 6.456e-08, -0.9239, 0.7071, 0.0, -0.7071, 0.7071, 0.0, -0.7071, 0.3827, 6.456e-08, -0.9239, 0.7071, 0.0, -0.7071, 0.9239, 0.0, -0.3827, 0.9239, 0.0, -0.3827, 0.7071, 0.0, -0.7071, 0.9239, 0.0, -0.3827, 1.0, 0.0, -9.102e-06, 1.0, 0.0, -9.16e-06, 0.9239, 0.0, -0.3827, 1.0, 0.0, -9.102e-06, 0.9239, 0.0, 0.3827, 0.9239, 0.0, 0.3827, 1.0, 0.0, -9.16e-06, 0.9239, 0.0, 0.3827, 0.7071, 0.0, 0.7071, 0.7071, 0.0, 0.7071, 0.9239, 0.0, 0.3827, 0.0, -1.0, 1.011e-07, 0.0, -1.0, 1.011e-07, 0.0, -1.0, 1.011e-07, 0.0, -1.0, 1.011e-07, 0.0, -1.0, 1.011e-07, 0.0, -1.0, 1.011e-07, 0.0, -1.0, 1.011e-07, 0.0, -1.0, 1.011e-07, 0.0, -1.0, 1.011e-07, 0.0, -1.0, 1.011e-07, 0.0, -1.0, 1.011e-07, 0.0, -1.0, 1.011e-07, 0.0, -1.0, 1.011e-07, 0.0, -1.0, 1.011e-07, 0.0, -1.0, 1.011e-07, 0.0, -1.0, 1.011e-07, 0.7071, 0.0, 0.7071, 0.3827, -6.456e-08, 0.9239, 0.3827, -6.456e-08, 0.9239, 0.7071, 0.0, 0.7071, 0.3827, -6.456e-08, 0.9239, 9.198e-06, -1.614e-07, 1.0, 9.198e-06, -1.614e-07, 1.0, 0.3827, -6.456e-08, 0.9239, -9.198e-06, -1.614e-07, 1.0, 0.3827, -2.259e-07, 0.9239, 0.3827, -2.259e-07, 0.9239, -9.198e-06, -1.614e-07, 1.0, 0.3827, -2.259e-07, 0.9239, 0.7071, -2.582e-07, 0.7071, 0.7071, -2.582e-07, 0.7071, 0.3827, -2.259e-07, 0.9239, 0.7071, -2.582e-07, 0.7071, 0.9239, -1.291e-07, 0.3827, 0.9239, -1.291e-07, 0.3827, 0.7071, -2.582e-07, 0.7071, 0.9239, -1.291e-07, 0.3827, 1.0, 0.0, -9.14e-06, 1.0, 0.0, -9.072e-06, 0.9239, -1.291e-07, 0.3827, 1.0, 0.0, -9.14e-06, 0.9239, 1.291e-07, -0.3827, 0.9239, 1.291e-07, -0.3827, 1.0, 0.0, -9.072e-06, 0.9239, 1.291e-07, -0.3827, 0.7071, 2.582e-07, -0.7071, 0.7071, 2.582e-07, -0.7071, 0.9239, 1.291e-07, -0.3827, 0.7071, 2.582e-07, -0.7071, 0.3827, 2.259e-07, -0.9239, 0.3827, 2.259e-07, -0.9239, 0.7071, 2.582e-07, -0.7071, 0.3827, 2.259e-07, -0.9239, -9.189e-06, 1.614e-07, -1.0, -9.189e-06, 1.614e-07, -1.0, 0.3827, 2.259e-07, -0.9239, -9.189e-06, 1.614e-07, -1.0, -0.3827, 6.456e-08, -0.9239, -0.3827, 6.456e-08, -0.9239, -9.189e-06, 1.614e-07, -1.0, -0.3827, 6.456e-08, -0.9239, -0.7071, 0.0, -0.7071, -0.7071, 0.0, -0.7071, -0.3827, 6.456e-08, -0.9239, -0.7071, 0.0, -0.7071, -0.9239, 0.0, -0.3827, -0.9239, 0.0, -0.3827, -0.7071, 0.0, -0.7071, -0.9239, 0.0, -0.3827, -1.0, 0.0, -9.15e-06, -1.0, 0.0, -9.092e-06, -0.9239, 0.0, -0.3827, -1.0, 0.0, -9.15e-06, -0.9239, 0.0, 0.3827, -0.9239, 0.0, 0.3827, -1.0, 0.0, -9.092e-06, -0.9239, 0.0, 0.3827, -0.7071, 0.0, 0.7071, -0.7071, 0.0, 0.7071, -0.9239, 0.0, 0.3827, 0.0, 1.0, 1.011e-07, 0.0, 1.0, 1.011e-07, 0.0, 1.0, 1.011e-07, 0.0, 1.0, 1.011e-07, 0.0, 1.0, 1.011e-07, 0.0, 1.0, 1.011e-07, 0.0, 1.0, 1.011e-07, 0.0, 1.0, 1.011e-07, 0.0, 1.0, 1.011e-07, 0.0, 1.0, 1.011e-07, 0.0, 1.0, 1.011e-07, 0.0, 1.0, 1.011e-07, 0.0, 1.0, 1.011e-07, 0.0, 1.0, 1.011e-07, 0.0, 1.0, 1.011e-07, 0.0, 1.0, 1.011e-07, -0.7071, 0.0, 0.7071, -0.3827, -6.456e-08, 0.9239, -0.3827, -6.456e-08, 0.9239, -0.7071, 0.0, 0.7071, -0.3827, -6.456e-08, 0.9239, -9.198e-06, -1.614e-07, 1.0, -9.198e-06, -1.614e-07, 1.0, -0.3827, -6.456e-08, 0.9239, 9.198e-06, -1.649e-07, 1.0, 9.198e-06, -1.649e-07, 1.0, -0.3827, -1.96e-07, 0.9239, -0.3827, -1.96e-07, 0.9239, -0.3827, -1.96e-07, 0.9239, -0.3827, -1.96e-07, 0.9239, -0.7071, -1.895e-07, 0.7071, -0.7071, -1.895e-07, 0.7071, -0.7071, -1.895e-07, 0.7071, -0.7071, -1.895e-07, 0.7071, -0.9239, -7.91e-08, 0.3827, -0.9239, -7.91e-08, 0.3827, -0.9239, -7.91e-08, 0.3827, -0.9239, -7.91e-08, 0.3827, -1.0, 5.001e-08, -9.072e-06, -1.0, 5.001e-08, -9.14e-06, -1.0, 5.001e-08, -9.14e-06, -1.0, 5.001e-08, -9.072e-06, -0.9239, 1.333e-07, -0.3827, -0.9239, 1.333e-07, -0.3827, -0.9239, 1.333e-07, -0.3827, -0.9239, 1.333e-07, -0.3827, -0.7071, 1.913e-07, -0.7071, -0.7071, 1.913e-07, -0.7071, -0.7071, 1.913e-07, -0.7071, -0.7071, 1.913e-07, -0.7071, -0.3827, 1.902e-07, -0.9239, -0.3827, 1.902e-07, -0.9239, -0.3827, 1.902e-07, -0.9239, -0.3827, 1.902e-07, -0.9239, 9.189e-06, 1.699e-07, -1.0, 9.189e-06, 1.699e-07, -1.0, 9.189e-06, 1.699e-07, -1.0, 9.189e-06, 1.699e-07, -1.0, 0.3827, 1.042e-07, -0.9239, 0.3827, 1.042e-07, -0.9239, 0.3827, 1.042e-07, -0.9239, 0.3827, 1.042e-07, -0.9239, 0.7071, -3.139e-08, -0.7071, 0.7071, -3.139e-08, -0.7071, 0.7071, -3.139e-08, -0.7071, 0.7071, -3.139e-08, -0.7071, 0.9239, -1.252e-07, -0.3827, 0.9239, -1.252e-07, -0.3827, 0.9239, -1.252e-07, -0.3827, 0.9239, -1.252e-07, -0.3827, 1.0, -1.252e-07, -9.092e-06, 1.0, -1.252e-07, -9.15e-06, 1.0, -1.252e-07, -9.15e-06, 1.0, -1.252e-07, -9.092e-06, 0.9239, -1.605e-07, 0.3827, 0.9239, -1.605e-07, 0.3827, 0.9239, -1.605e-07, 0.3827, 0.9239, -1.605e-07, 0.3827, 0.7071, -1.54e-07, 0.7071, 0.7071, -1.54e-07, 0.7071, 0.0, 1.0, 1.011e-07, 0.0, 1.0, 1.011e-07, 0.0, 1.0, 1.011e-07, 0.0, 1.0, 1.011e-07, 0.0, 1.0, 1.011e-07, 0.0, 1.0, 1.011e-07, 0.0, 1.0, 1.011e-07, 0.0, 1.0, 1.011e-07, 0.0, 1.0, 1.011e-07, 0.0, 1.0, 1.011e-07, 0.0, 1.0, 1.011e-07, 0.0, 1.0, 1.011e-07, 0.0, 1.0, 1.011e-07, 0.0, 1.0, 1.011e-07, 0.0, 1.0, 1.011e-07, 0.0, 1.0, 1.011e-07, 0.7071, -1.54e-07, 0.7071, 0.7071, -1.54e-07, 0.7071, 0.3827, -1.206e-07, 0.9239, 0.3827, -1.206e-07, 0.9239, 0.3827, -1.206e-07, 0.9239, 0.3827, -1.206e-07, 0.9239, 9.198e-06, -1.649e-07, 1.0, 9.198e-06, -1.649e-07, 1.0, -1.0, 0.0, 0.0, -1.0, 0.0, 0.0, -1.0, 0.0, 0.0, -1.0, 0.0, 0.0, 1.0, 0.0, 0.0, 1.0, 0.0, 0.0, 1.0, 0.0, 0.0, 1.0, 0.0, 0.0, -0.5936, 1.324e-07, -0.8048, -0.5936, 1.324e-07, -0.8048, -0.5936, 1.324e-07, -0.8048, -0.5936, 1.324e-07, -0.8048, 0.4847, -1.39e-07, 0.8747, 0.4847, -1.39e-07, 0.8747, 0.4847, -1.39e-07, 0.8747, 0.4847, -1.39e-07, 0.8747, 1.0, 0.0, 0.0, 1.0, -8.598e-08, 0.0, 1.0, -8.965e-08, 0.0, 1.0, 0.0, 0.0, -0.5204, -1.408e-07, 0.8539, -0.5204, -1.408e-07, 0.8539, -0.5204, -1.408e-07, 0.8539, -0.5204, -1.408e-07, 0.8539, 0.0, -0.6254, 0.7803, 0.0, -0.6254, 0.7803, 0.0, -0.6254, 0.7803, 0.0, -0.6254, 0.7803, 1.0, 4.26e-07, 0.0, 1.0, 6.369e-07, 0.0, 1.0, 6.619e-07, 0.0, 1.0, 3.826e-07, 0.0, -4.243e-09, 1.0, 5.136e-07, -1.152e-08, 1.0, -5.515e-09, 8.593e-09, 1.0, 4.602e-07, 2.694e-09, 1.0, 7.047e-07, 0.5936, 1.269e-07, -0.8048, 0.5936, 1.269e-07, -0.8048, 0.5936, 1.269e-07, -0.8048, 0.5936, 1.269e-07, -0.8048, 1.152e-08, -1.0, 0.0, 4.243e-09, -1.0, 0.0, -2.694e-09, -1.0, 9.891e-08, -8.593e-09, -1.0, 3.155e-07, 1.0, -1.005e-07, 0.0, 1.0, 0.0, 0.0, 1.0, 0.0, 0.0, 1.0, -9.022e-08, 0.0, 0.235, -0.2469, 0.9401, 0.235, 0.2469, 0.9401, 0.2012, 0.161, 0.9662, 0.2012, -0.161, 0.9662, -1.0, 1.066e-07, 0.0, -1.0, 8.617e-08, 0.0, -1.0, 1.627e-07, 0.0, -1.0, 1.678e-07, 0.0, 0.657, -1.029e-07, 0.7539, 0.657, -1.029e-07, 0.7539, 0.657, -1.029e-07, 0.7539, 0.657, -1.029e-07, 0.7539, 1.0, -1.134e-08, 0.0, 1.0, 2.42e-07, 0.0, 1.0, 2.405e-07, 0.0, 1.0, -1.27e-08, 0.0, -1.0, 0.0, 0.0, -1.0, 0.0, 0.0, -1.0, 0.0, 0.0, -1.0, 0.0, 0.0, -1.0, 0.0, 0.0, -1.0, 0.0, 0.0, -1.0, -1.357e-08, 0.0, -1.0, -1.135e-08, 0.0, -1.0, -3.499e-08, 0.0, -1.0, -3.146e-08, 0.0, 0.0, -1.0, -2.638e-07, 0.0, -1.0, -2.638e-07, 0.0, -1.0, -2.638e-07, 0.0, -1.0, -2.638e-07, 0.0, -1.365e-07, 1.0, 0.0, -1.365e-07, 1.0, 0.0, -1.365e-07, 1.0, 0.0, -1.365e-07, 1.0, 1.0, 0.0, 0.0, 1.0, -8.048e-08, 0.0, 1.0, -1.194e-07, 0.0, 1.0, 0.0, 0.0, -1.0, -5.971e-08, 0.0, -1.0, -4.024e-08, 0.0, -1.0, 8.617e-08, 0.0, -1.0, 1.066e-07, 0.0, 0.0, -0.8645, 0.5026, 0.0, -0.8645, 0.5026, 0.0, -0.9854, 0.1703, 0.0, -0.9854, 0.1703, -4.243e-09, 1.0, 5.136e-07, -1.541e-08, 1.0, -2.828e-07, -1.541e-08, 1.0, -2.828e-07, -1.152e-08, 1.0, -5.515e-09, -1.0, 2.097e-08, 0.0, -1.0, 2.332e-08, 0.0, -1.0, 1.678e-07, 0.0, -1.0, 1.627e-07, 0.0, 1.0, -4.759e-07, 0.0, 1.0, -5.099e-07, 0.0, 1.0, -8.965e-08, 0.0, 1.0, -8.598e-08, 0.0, 0.0, 1.0, 2.638e-07, 0.0, 1.0, 2.638e-07, 0.0, 1.0, 2.638e-07, 0.0, 1.0, 2.638e-07, 0.0, 1.69e-07, -1.0, 0.0, 1.69e-07, -1.0, 0.0, 1.69e-07, -1.0, 0.0, 1.69e-07, -1.0, 1.0, -6.288e-09, 0.0, 1.0, -6.288e-09, 0.0, 1.0, -1.134e-08, 0.0, 1.0, -1.134e-08, 0.0, -0.6027, -1.062e-07, 0.7979, -0.6027, -1.062e-07, 0.7979, -0.6027, -1.062e-07, 0.7979, -0.6027, -1.062e-07, 0.7979, -1.0, 1.716e-07, 0.0, -1.0, -3.146e-08, 0.0, -1.0, -3.499e-08, 0.0, -1.0, 1.473e-07, 0.0, 0.0, 0.8645, 0.5026, 0.0, 0.8645, 0.5026, 0.0, 0.9854, 0.1703, 0.0, 0.9854, 0.1703, 0.235, 0.2469, 0.9401, 0.0, 0.4249, 0.9052, 0.0, 0.2471, 0.969, 0.2012, 0.161, 0.9662, 0.0, -0.4249, 0.9052, 0.235, -0.2469, 0.9401, 0.2012, -0.161, 0.9662, 0.0, -0.2471, 0.969, 0.0, -0.9083, 0.4183, 0.0, -0.9083, 0.4183, 0.0, -0.9624, -0.2716, 0.0, -0.9624, -0.2716, 0.0, 0.6501, 0.7599, 0.0, 0.6501, 0.7599, 0.0, 0.9083, 0.4183, 0.0, 0.9083, 0.4183, 0.0, -0.6501, 0.7599, 0.0, -0.6501, 0.7599, 0.0, -0.9083, 0.4183, 0.0, -0.9083, 0.4183, 0.0, 0.9624, -0.2716, 0.0, 0.9624, -0.2716, 0.0, 0.8077, -0.5896, 0.0, 0.8077, -0.5896, 0.0, 0.9083, 0.4183, 0.0, 0.9083, 0.4183, 0.0, 0.9624, -0.2716, 0.0, 0.9624, -0.2716, -1.0, -5.971e-08, 0.0, -1.0, -1.194e-07, 0.0, -1.0, -8.048e-08, 0.0, -1.0, -4.024e-08, 0.0, 0.0, 0.7567, -0.6537, 0.0, 0.7567, -0.6537, 0.0, 0.298, -0.9546, 0.0, 0.298, -0.9546, 0.0, -0.9624, -0.2716, 0.0, -0.9624, -0.2716, 0.0, -0.8077, -0.5896, 0.0, -0.8077, -0.5896, 0.0, -0.8645, -0.5026, 0.0, -0.8645, -0.5026, 0.0, -0.9854, -0.1703, 0.0, -0.9854, -0.1703, 0.0, -0.8077, -0.5896, 0.0, -0.8077, -0.5896, 0.0, -0.8645, -0.5026, 0.0, -0.8645, -0.5026, 0.0, 0.8077, -0.5896, 0.0, 0.8077, -0.5896, 0.0, 0.8645, -0.5026, 0.0, 0.8645, -0.5026, 0.0, 0.8645, -0.5026, 0.0, 0.8645, -0.5026, 0.0, 0.9854, -0.1703, 0.0, 0.9854, -0.1703, 0.0, 0.6963, -0.7178, 0.0, 0.6963, -0.7178, 0.0, 0.6963, -0.7178, 0.0, 0.6963, -0.7178, -2.694e-09, -1.0, 9.891e-08, -1.044e-08, -1.0, 3.835e-07, -1.044e-08, -1.0, 3.835e-07, -8.593e-09, -1.0, 3.155e-07, 0.0, -0.9854, -0.1703, 0.0, -0.9854, -0.1703, 0.0, -0.9737, 0.2277, 0.0, -0.9737, 0.2277, 0.0, 0.9854, -0.1703, 0.0, 0.9854, -0.1703, 0.0, 0.9737, 0.2277, 0.0, 0.9737, 0.2277, 0.0, -0.7567, 0.6537, 0.0, -0.7567, 0.6537, 0.0, -0.298, 0.9546, 0.0, -0.298, 0.9546, 0.0, -0.9737, 0.2277, 0.0, -0.9737, 0.2277, 0.0, -0.7567, 0.6537, 0.0, -0.7567, 0.6537, 0.0, 0.9737, 0.2277, 0.0, 0.9737, 0.2277, 0.0, 0.7567, 0.6537, 0.0, 0.7567, 0.6537, 0.0, 0.298, 0.9546, 0.0, 0.298, 0.9546, 0.0, -0.298, 0.9546, 0.0, -0.298, 0.9546, 0.0, 0.7567, 0.6537, 0.0, 0.7567, 0.6537, 0.0, 0.298, 0.9546, 0.0, 0.298, 0.9546, 1.0, 0.0, 0.0, 1.0, 0.0, 0.0, 1.0, -1.134e-08, 0.0, 1.0, -1.27e-08, 0.0, 1.0, 0.0, 0.0, 1.0, 0.0, 0.0, 1.0, 0.0, 0.0, 1.0, 0.0, 0.0, 0.0, -0.6963, -0.7178, 0.0, -0.6963, -0.7178, 0.0, -0.6963, -0.7178, 0.0, -0.6963, -0.7178, -1.0, -8.103e-08, 0.0, -1.0, -6.854e-08, 0.0, -1.0, -1.135e-08, 0.0, -1.0, -1.357e-08, 0.0, 1.0, -3.795e-07, 0.0, 1.0, -5.099e-07, 0.0, 1.0, -4.759e-07, 0.0, 1.0, -4.41e-07, 0.0, 0.0, -0.4885, 0.8726, 0.0, -0.4885, 0.8726, 0.0, -0.8077, 0.5896, 0.0, -0.8077, 0.5896, 0.0, 0.2471, 0.969, 0.0, -0.2471, 0.969, 0.2012, -0.161, 0.9662, 0.2012, 0.161, 0.9662, 1.044e-08, 1.0, 3.835e-07, 2.694e-09, 1.0, 7.047e-07, 8.593e-09, 1.0, 4.602e-07, 1.044e-08, 1.0, 3.835e-07, 0.0, -0.4885, 0.8726, 0.0, -0.4885, 0.8726, 0.0, 0.4885, 0.8726, 0.0, 0.4885, 0.8726, 1.0, -4.41e-07, 0.0, 1.0, 0.0, 0.0, 1.0, 0.0, 0.0, 1.0, -3.795e-07, 0.0, 0.0, -0.7567, -0.6537, 0.0, -0.7567, -0.6537, 0.0, -0.298, -0.9546, 0.0, -0.298, -0.9546, 0.0, -0.7567, -0.6537, 0.0, -0.7567, -0.6537, 0.0, -0.9737, -0.2277, 0.0, -0.9737, -0.2277, 0.0, -0.9854, 0.1703, 0.0, -0.9854, 0.1703, 0.0, -0.9737, -0.2277, 0.0, -0.9737, -0.2277, 1.541e-08, -1.0, 0.0, 4.243e-09, -1.0, 0.0, 1.152e-08, -1.0, 0.0, 1.541e-08, -1.0, 0.0, 1.0, 0.0, 0.0, 1.0, 0.0, 0.0, 1.0, 0.0, 0.0, 1.0, -6.288e-09, 0.0, 1.0, -6.288e-09, 0.0, 1.0, 0.0, 0.0, 0.0, 0.9737, -0.2277, 0.0, 0.9737, -0.2277, 0.0, 0.9854, 0.1703, 0.0, 0.9854, 0.1703, 0.0, -0.8077, 0.5896, 0.0, -0.8077, 0.5896, 0.0, -0.8645, 0.5026, 0.0, -0.8645, 0.5026, -1.0, 2.097e-08, 0.0, -1.0, -1.716e-07, 0.0, -1.0, -1.473e-07, 0.0, -1.0, 2.332e-08, 0.0, 1.0, 0.0, 0.0, 1.0, 4.26e-07, 0.0, 1.0, 3.826e-07, 0.0, 1.0, 0.0, 0.0, 1.0, -1.194e-07, 0.0, 1.0, -8.048e-08, 0.0, 1.0, -1.005e-07, 0.0, 1.0, -9.022e-08, 0.0, 0.0, 0.298, -0.9546, 0.0, 0.298, -0.9546, 0.0, -0.298, -0.9546, 0.0, -0.298, -0.9546, 0.0, 0.6254, 0.7803, 0.0, 0.6254, 0.7803, 0.0, 0.6254, 0.7803, 0.0, 0.6254, 0.7803, 0.0, 0.9737, -0.2277, 0.0, 0.9737, -0.2277, 0.0, 0.7567, -0.6537, 0.0, 0.7567, -0.6537, -1.0, 0.0, 0.0, -1.0, 0.0, 0.0, -1.0, 0.0, 0.0, -1.0, 0.0, 0.0, 0.0, 0.8077, 0.5896, 0.0, 0.8077, 0.5896, 0.0, 0.4885, 0.8726, 0.0, 0.4885, 0.8726, 0.0, 0.8645, 0.5026, 0.0, 0.8645, 0.5026, 0.0, 0.8077, 0.5896, 0.0, 0.8077, 0.5896, -1.0, -8.103e-08, 0.0, -1.0, -8.048e-08, 0.0, -1.0, -1.194e-07, 0.0, -1.0, -6.854e-08, 0.0, 0.0, 0.8645, 0.5026, 0.0, 0.8645, 0.5026, 0.0, 0.9854, 0.1703, 0.0, 0.9854, 0.1703, -1.0, -1.473e-07, 0.0, -1.0, -1.716e-07, 0.0, -1.0, -1.603e-07, 0.0, -1.0, -1.613e-07, 0.0, 2.902e-08, 1.0, 2.237e-07, 1.934e-08, 1.0, 2.237e-07, 0.3827, 0.9239, 1.678e-07, 0.3827, 0.9239, 1.678e-07, 0.3827, 0.9239, 1.678e-07, 0.3827, 0.9239, 1.678e-07, 0.7071, 0.7071, 8.39e-08, 0.7071, 0.7071, 8.39e-08, 0.7071, 0.7071, 8.39e-08, 0.7071, 0.7071, 8.39e-08, 0.9239, 0.3827, 4.195e-08, 0.9239, 0.3827, 4.195e-08, 0.9239, 0.3827, 4.195e-08, 0.9239, 0.3827, 4.195e-08, 1.0, 9.672e-09, -3.496e-09, 1.0, -9.672e-09, -3.496e-09, 1.0, -9.672e-09, -3.496e-09, 1.0, 9.672e-09, -3.496e-09, 0.9239, -0.3827, -7.341e-08, 0.9239, -0.3827, -7.341e-08, 0.9239, -0.3827, -7.341e-08, 0.9239, -0.3827, -7.341e-08, 0.7071, -0.7071, -1.678e-07, 0.7071, -0.7071, -1.678e-07, 0.7071, -0.7071, -1.678e-07, 0.7071, -0.7071, -1.678e-07, 0.3827, -0.9239, -2.237e-07, 0.3827, -0.9239, -2.237e-07, 0.3827, -0.9239, -2.237e-07, 0.3827, -0.9239, -2.237e-07, 2.902e-08, -1.0, -2.237e-07, 1.934e-08, -1.0, -2.237e-07, 1.934e-08, -1.0, -2.237e-07, 2.902e-08, -1.0, -2.237e-07, -0.3827, -0.9239, -2.237e-07, -0.3827, -0.9239, -2.237e-07, -0.3827, -0.9239, -2.237e-07, -0.3827, -0.9239, -2.237e-07, -0.7071, -0.7071, -1.678e-07, -0.7071, -0.7071, -1.678e-07, -0.7071, -0.7071, -1.678e-07, -0.7071, -0.7071, -1.678e-07, -0.9239, -0.3827, -7.341e-08, -0.9239, -0.3827, -7.341e-08, -0.9239, -0.3827, -7.341e-08, -0.9239, -0.3827, -7.341e-08, -1.0, 1.934e-08, -3.496e-09, -1.0, -1.934e-08, -3.496e-09, -1.0, -1.934e-08, -3.496e-09, -1.0, 1.934e-08, -3.496e-09, -0.9239, 0.3827, 4.195e-08, -0.9239, 0.3827, 4.195e-08, -0.9239, 0.3827, 4.195e-08, -0.9239, 0.3827, 4.195e-08, -0.7071, 0.7071, 8.39e-08, -0.7071, 0.7071, 8.39e-08, -5.226e-08, -1.923e-07, 1.0, -5.226e-08, -1.923e-07, 1.0, -5.226e-08, -1.923e-07, 1.0, -5.226e-08, -1.923e-07, 1.0, -5.226e-08, -1.923e-07, 1.0, -5.226e-08, -1.923e-07, 1.0, -5.226e-08, -1.923e-07, 1.0, -5.226e-08, -1.923e-07, 1.0, -5.226e-08, -1.923e-07, 1.0, -5.226e-08, -1.923e-07, 1.0, -5.226e-08, -1.923e-07, 1.0, -5.226e-08, -1.923e-07, 1.0, -5.226e-08, -1.923e-07, 1.0, -5.226e-08, -1.923e-07, 1.0, -5.226e-08, -1.923e-07, 1.0, -5.226e-08, -1.923e-07, 1.0, -0.7071, 0.7071, 8.39e-08, -0.7071, 0.7071, 8.39e-08, -0.3827, 0.9239, 1.678e-07, -0.3827, 0.9239, 1.678e-07, -0.3827, 0.9239, 1.678e-07, -0.3827, 0.9239, 1.678e-07, 1.934e-08, 1.0, 2.237e-07, 2.902e-08, 1.0, 2.237e-07, -1.0, 1.473e-07, 0.0, -1.0, 1.613e-07, 0.0, -1.0, 1.603e-07, 0.0, -1.0, 1.716e-07, 0.0, -1.0, -1.613e-07, 0.0, -1.0, -1.603e-07, 0.0, -1.0, 0.0, 0.0, -1.0, 0.0, 0.0, -1.0, 1.603e-07, 0.0, -1.0, 1.613e-07, 0.0, -1.0, 0.0, 0.0, -1.0, 0.0, 0.0, 1.0, 2.405e-07, 0.0, 1.0, 2.42e-07, 0.0, 1.0, 6.619e-07, 0.0, 1.0, 6.369e-07, 0.0, 1.0, -1.134e-08, 0.0, 1.0, -1.134e-08, 0.0, 1.0, -1.27e-08, 0.0, 1.0, -1.27e-08, 0.0, 0.0, 0.8645, 0.5026, 0.0, 0.8645, 0.5026, 0.0, 0.9854, 0.1703, 0.0, 0.9854, 0.1703, 0.0, 0.8645, 0.5026, 0.0, 0.8645, 0.5026, 0.0, 0.8077, 0.5896, 0.0, 0.8077, 0.5896, 0.0, 0.8645, 0.5026, 0.0, 0.8645, 0.5026, 0.0, 0.8077, 0.5896, 0.0, 0.8077, 0.5896, 0.0, 0.8077, 0.5896, 0.0, 0.8077, 0.5896, 0.0, 0.4885, 0.8726, 0.0, 0.4885, 0.8726, 0.0, 0.8077, 0.5896, 0.0, 0.8077, 0.5896, 0.0, 0.4885, 0.8726, 0.0, 0.4885, 0.8726, 0.0, 0.9737, -0.2277, 0.0, 0.9737, -0.2277, 0.0, 0.7567, -0.6537, 0.0, 0.7567, -0.6537, 0.0, 0.9737, -0.2277, 0.0, 0.9737, -0.2277, 0.0, 0.7567, -0.6537, 0.0, 0.7567, -0.6537, 0.0, 0.298, -0.9546, 0.0, 0.298, -0.9546, 0.0, -0.298, -0.9546, 0.0, -0.298, -0.9546, 0.0, 0.298, -0.9546, 0.0, 0.298, -0.9546, 0.0, -0.298, -0.9546, 0.0, -0.298, -0.9546, 0.0, -0.8077, 0.5896, 0.0, -0.8077, 0.5896, 0.0, -0.8645, 0.5026, 0.0, -0.8645, 0.5026, 0.0, -0.8077, 0.5896, 0.0, -0.8077, 0.5896, 0.0, -0.8645, 0.5026, 0.0, -0.8645, 0.5026, 0.0, 0.9737, -0.2277, 0.0, 0.9737, -0.2277, 0.0, 0.9854, 0.1703, 0.0, 0.9854, 0.1703, 0.0, 0.9737, -0.2277, 0.0, 0.9737, -0.2277, 0.0, 0.9854, 0.1703, 0.0, 0.9854, 0.1703, 0.0, -0.9854, 0.1703, 0.0, -0.9854, 0.1703, 0.0, -0.9737, -0.2277, 0.0, -0.9737, -0.2277, 0.0, -0.9854, 0.1703, 0.0, -0.9854, 0.1703, 0.0, -0.9737, -0.2277, 0.0, -0.9737, -0.2277, 0.0, -0.7567, -0.6537, 0.0, -0.7567, -0.6537, 0.0, -0.9737, -0.2277, 0.0, -0.9737, -0.2277, 0.0, -0.7567, -0.6537, 0.0, -0.7567, -0.6537, 0.0, -0.9737, -0.2277, 0.0, -0.9737, -0.2277, 0.0, -0.7567, -0.6537, 0.0, -0.7567, -0.6537, 0.0, -0.298, -0.9546, 0.0, -0.298, -0.9546, 0.0, -0.7567, -0.6537, 0.0, -0.7567, -0.6537, 0.0, -0.298, -0.9546, 0.0, -0.298, -0.9546, 0.0, -0.4885, 0.8726, 0.0, -0.4885, 0.8726, 0.0, 0.4885, 0.8726, 0.0, 0.4885, 0.8726, 0.0, -0.4885, 0.8726, 0.0, -0.4885, 0.8726, 0.0, 0.4885, 0.8726, 0.0, 0.4885, 0.8726, 0.0, -0.4885, 0.8726, 0.0, -0.4885, 0.8726, 0.0, -0.8077, 0.5896, 0.0, -0.8077, 0.5896, 0.0, -0.4885, 0.8726, 0.0, -0.4885, 0.8726, 0.0, -0.8077, 0.5896, 0.0, -0.8077, 0.5896, 0.0, 0.7567, -0.6537, 0.0, 0.7567, -0.6537, 0.0, 0.298, -0.9546, 0.0, 0.298, -0.9546, 0.0, 0.7567, -0.6537, 0.0, 0.7567, -0.6537, 0.0, 0.298, -0.9546, 0.0, 0.298, -0.9546, 0.0, -0.8645, 0.5026, 0.0, -0.8645, 0.5026, 0.0, -0.9854, 0.1703, 0.0, -0.9854, 0.1703, 0.0, -0.8645, 0.5026, 0.0, -0.8645, 0.5026, 0.0, -0.9854, 0.1703, 0.0, -0.9854, 0.1703, -1.0, -1.501e-08, 0.0, -1.0, -1.501e-08, 0.0, -1.0, -2.128e-08, 0.0, -1.0, -2.128e-08, 0.0, -1.0, 1.133e-10, 0.0, -1.0, 1.133e-10, 0.0, -1.0, -1.501e-08, 0.0, -1.0, -1.501e-08, 0.0, -1.0, 1.133e-10, 0.0, -1.0, 1.133e-10, 0.0, -1.0, -4.134e-11, 0.0, -1.0, -4.134e-11, 0.0, -1.0, -2.63e-09, 0.0, -1.0, -2.63e-09, 0.0, -1.0, -4.134e-11, 0.0, -1.0, -4.134e-11, 0.0, -1.0, -2.63e-09, 0.0, -1.0, -5.55e-09, 0.0, -1.0, -5.55e-09, 0.0, -1.0, -2.63e-09, 0.0, -1.0, -2.417e-08, 0.0, -1.0, -2.417e-08, 0.0, -1.0, -5.55e-09, 0.0, -1.0, -5.55e-09, 0.0, 1.0, 0.0, 0.0, 1.0, 0.0, 0.0, 1.0, 0.0, 0.0, 1.0, 0.0, 0.0, 1.0, 0.0, 0.0, 1.0, 0.0, 0.0, 1.0, 0.0, 0.0, 1.0, 0.0, 0.0, 1.0, 0.0, 0.0, 1.0, 0.0, 0.0, 1.0, 0.0, 0.0, 1.0, 0.0, 0.0, 1.0, -2.195e-08, 0.0, 1.0, 0.0, 0.0, 1.0, 0.0, 0.0, 1.0, -2.195e-08, 0.0, 1.0, -2.195e-08, 0.0, 1.0, -4.081e-08, 0.0, 1.0, -4.081e-08, 0.0, 1.0, -2.195e-08, 0.0, 1.0, -4.081e-08, 0.0, 1.0, -4.081e-08, 0.0, 1.0, 0.0, 0.0, 1.0, 0.0, 0.0, -0.9683, -7.136e-08, 0.2498, -0.9683, -7.136e-08, 0.2498, -1.0, -4.071e-08, 0.0, -1.0, -4.071e-08, 0.0, -0.6196, -1.256e-07, 0.7849, -0.6196, -1.256e-07, 0.7849, -0.9683, -7.136e-08, 0.2498, -0.9683, -7.136e-08, 0.2498])] * 3)])

# ---- objects
ob_cylinder = bpy.data.objects.new('Cylinder', me_cylinder)

# ---- transforms, parenting, visibility, modifiers, constraints
ob_cylinder.location = (0.0, 0.0, 0.0)
ob_cylinder.lineart.crease_threshold = 0.0

# ---- collection membership
col_collection.objects.link(ob_cylinder)

# ---- scene / render settings (as saved in the file)
scene.frame_start = 1; scene.frame_end = 250; scene.frame_set(1)
scene.render.engine = 'BLENDER_EEVEE_NEXT'
scene.cycles.use_denoising = False
scene.cycles.samples = 128
scene.cycles.sampling_pattern = 'TABULATED_SOBOL'
scene.cycles.use_adaptive_sampling = False
scene.cycles.use_light_tree = False
scene.view_settings.view_transform = 'Filmic'
bpy.context.view_layer.update()

# ---- added for rendering (the .blend has no active camera and no usable light): camera, sun
cam_auto = bpy.data.cameras.new('AutoCamera')
cam_auto.lens = 50.0
cam_auto.sensor_width = 36.0
cam_auto.clip_end = 1000.0
ob_auto_camera = bpy.data.objects.new('AutoCamera', cam_auto)
scene.collection.objects.link(ob_auto_camera)
ob_auto_camera.location = (0.51443, -0.635703, 0.553057)
ob_auto_camera.rotation_euler = (1.09748, -7.21219e-08, 0.694738)
scene.camera = ob_auto_camera
light_auto_sun = bpy.data.lights.new('AutoSun', 'SUN')
light_auto_sun.energy = 3.0
light_auto_sun.angle = 0.0523599
ob_auto_sun = bpy.data.objects.new('AutoSun', light_auto_sun)
scene.collection.objects.link(ob_auto_sun)
ob_auto_sun.rotation_euler = (0.872665, 0.174533, 0.523599)
bpy.context.view_layer.update()
